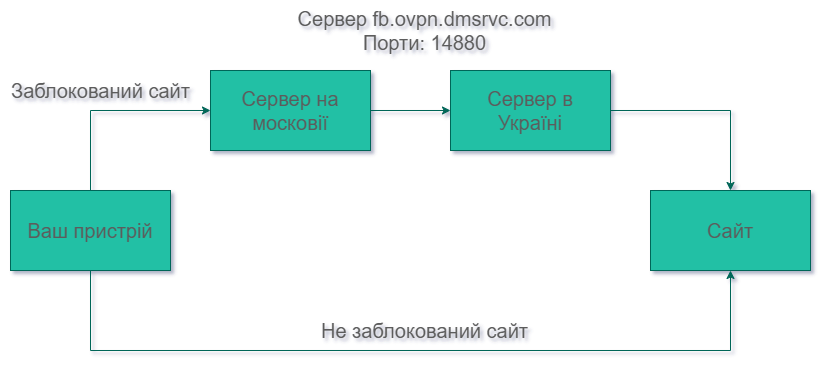

The diagram above was exported from draw.io. Its source (the exported page's mxGraphModel, read from the mxfile embedded in the PNG):
<mxGraphModel dx="2261" dy="772" grid="1" gridSize="10" guides="1" tooltips="1" connect="1" arrows="1" fold="1" page="1" pageScale="1" pageWidth="827" pageHeight="1169" background="none" math="0" shadow="1">
  <root>
    <mxCell id="0" />
    <mxCell id="1" parent="0" />
    <mxCell id="1M6nNLWxo_TF_HipH_1r-6" style="edgeStyle=orthogonalEdgeStyle;rounded=0;orthogonalLoop=1;jettySize=auto;html=1;entryX=0;entryY=0.5;entryDx=0;entryDy=0;labelBackgroundColor=none;strokeColor=#006658;fontColor=default;" parent="1" source="1M6nNLWxo_TF_HipH_1r-1" target="1M6nNLWxo_TF_HipH_1r-4" edge="1">
      <mxGeometry relative="1" as="geometry" />
    </mxCell>
    <mxCell id="1M6nNLWxo_TF_HipH_1r-1" value="&lt;font style=&quot;font-size: 20px;&quot;&gt;Сервер на&lt;br&gt;московії&lt;/font&gt;" style="rounded=0;whiteSpace=wrap;html=1;labelBackgroundColor=none;fillColor=#21C0A5;strokeColor=#006658;fontColor=#5C5C5C;" parent="1" vertex="1">
      <mxGeometry x="200" y="320" width="160" height="80" as="geometry" />
    </mxCell>
    <mxCell id="1M6nNLWxo_TF_HipH_1r-7" style="edgeStyle=orthogonalEdgeStyle;rounded=0;orthogonalLoop=1;jettySize=auto;html=1;exitX=0.5;exitY=0;exitDx=0;exitDy=0;entryX=0;entryY=0.5;entryDx=0;entryDy=0;labelBackgroundColor=none;strokeColor=#006658;fontColor=default;" parent="1" source="1M6nNLWxo_TF_HipH_1r-2" target="1M6nNLWxo_TF_HipH_1r-1" edge="1">
      <mxGeometry relative="1" as="geometry" />
    </mxCell>
    <mxCell id="1M6nNLWxo_TF_HipH_1r-9" style="edgeStyle=orthogonalEdgeStyle;rounded=0;orthogonalLoop=1;jettySize=auto;html=1;entryX=0.5;entryY=1;entryDx=0;entryDy=0;labelBackgroundColor=none;strokeColor=#006658;fontColor=default;" parent="1" source="1M6nNLWxo_TF_HipH_1r-2" target="1M6nNLWxo_TF_HipH_1r-3" edge="1">
      <mxGeometry relative="1" as="geometry">
        <Array as="points">
          <mxPoint x="80" y="600" />
          <mxPoint x="720" y="600" />
        </Array>
      </mxGeometry>
    </mxCell>
    <mxCell id="1M6nNLWxo_TF_HipH_1r-2" value="&lt;font style=&quot;font-size: 20px;&quot;&gt;Ваш пристрій&lt;/font&gt;" style="rounded=0;whiteSpace=wrap;html=1;labelBackgroundColor=none;fillColor=#21C0A5;strokeColor=#006658;fontColor=#5C5C5C;" parent="1" vertex="1">
      <mxGeometry y="440" width="160" height="80" as="geometry" />
    </mxCell>
    <mxCell id="1M6nNLWxo_TF_HipH_1r-3" value="&lt;font style=&quot;font-size: 20px;&quot;&gt;Сайт&lt;/font&gt;" style="rounded=0;whiteSpace=wrap;html=1;labelBackgroundColor=none;fillColor=#21C0A5;strokeColor=#006658;fontColor=#5C5C5C;" parent="1" vertex="1">
      <mxGeometry x="640" y="440" width="160" height="80" as="geometry" />
    </mxCell>
    <mxCell id="1M6nNLWxo_TF_HipH_1r-8" style="edgeStyle=orthogonalEdgeStyle;rounded=0;orthogonalLoop=1;jettySize=auto;html=1;exitX=1;exitY=0.5;exitDx=0;exitDy=0;entryX=0.5;entryY=0;entryDx=0;entryDy=0;labelBackgroundColor=none;strokeColor=#006658;fontColor=default;" parent="1" source="1M6nNLWxo_TF_HipH_1r-4" target="1M6nNLWxo_TF_HipH_1r-3" edge="1">
      <mxGeometry relative="1" as="geometry" />
    </mxCell>
    <mxCell id="1M6nNLWxo_TF_HipH_1r-4" value="&lt;span style=&quot;font-size: 20px;&quot;&gt;Сервер в&lt;/span&gt;&lt;br style=&quot;font-size: 20px;&quot;&gt;&lt;span style=&quot;font-size: 20px;&quot;&gt;Україні&lt;/span&gt;" style="rounded=0;whiteSpace=wrap;html=1;labelBackgroundColor=none;fillColor=#21C0A5;strokeColor=#006658;fontColor=#5C5C5C;" parent="1" vertex="1">
      <mxGeometry x="440" y="320" width="160" height="80" as="geometry" />
    </mxCell>
    <mxCell id="1M6nNLWxo_TF_HipH_1r-10" value="&lt;font style=&quot;font-size: 20px;&quot;&gt;Не заблокований сайт&lt;/font&gt;" style="text;html=1;align=center;verticalAlign=middle;resizable=0;points=[];autosize=1;strokeColor=none;fillColor=none;labelBackgroundColor=none;fontColor=#5C5C5C;" parent="1" vertex="1">
      <mxGeometry x="299" y="560" width="230" height="40" as="geometry" />
    </mxCell>
    <mxCell id="1M6nNLWxo_TF_HipH_1r-11" value="&lt;div style=&quot;font-size: 20px;&quot;&gt;&lt;font style=&quot;font-size: 20px;&quot;&gt;Сервер fb.ovpn.dmsrvc.com&lt;/font&gt;&lt;/div&gt;&lt;div style=&quot;font-size: 20px;&quot;&gt;&lt;font style=&quot;font-size: 20px;&quot;&gt;Порти: 14880&lt;/font&gt;&lt;/div&gt;" style="text;html=1;align=center;verticalAlign=middle;resizable=0;points=[];autosize=1;strokeColor=none;fillColor=none;labelBackgroundColor=none;fontColor=#5C5C5C;" parent="1" vertex="1">
      <mxGeometry x="274" y="250" width="280" height="60" as="geometry" />
    </mxCell>
    <mxCell id="1M6nNLWxo_TF_HipH_1r-12" value="&lt;font style=&quot;font-size: 20px;&quot;&gt;Заблокований сайт&lt;/font&gt;" style="text;html=1;align=center;verticalAlign=middle;resizable=0;points=[];autosize=1;strokeColor=none;fillColor=none;labelBackgroundColor=none;fontColor=#5C5C5C;" parent="1" vertex="1">
      <mxGeometry x="-10" y="320" width="200" height="40" as="geometry" />
    </mxCell>
  </root>
</mxGraphModel>